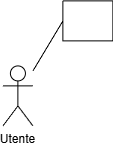

The diagram above was exported from draw.io. Its source (the exported page's mxGraphModel, read from the mxfile embedded in the PNG):
<mxGraphModel dx="1300" dy="787" grid="1" gridSize="10" guides="1" tooltips="1" connect="1" arrows="1" fold="1" page="1" pageScale="1" pageWidth="827" pageHeight="1169" math="0" shadow="0">
  <root>
    <mxCell id="0" />
    <mxCell id="1" parent="0" />
    <mxCell id="-nfUisIGnEc5rfVF7fdZ-425" parent="1" style="shape=umlActor;verticalLabelPosition=bottom;verticalAlign=top;html=1;outlineConnect=0;" value="&lt;div&gt;Utente&lt;/div&gt;" vertex="1">
      <mxGeometry height="60" width="30" x="636.4166666418314" y="1222.4166412353516" as="geometry" />
    </mxCell>
    <mxCell id="-nfUisIGnEc5rfVF7fdZ-426" collapsed="1" parent="1" style="swimlane;startSize=0;" value="" vertex="1">
      <mxGeometry height="40" width="50" x="696.4166666418314" y="1157.4166412353516" as="geometry">
        <mxRectangle height="210" width="435" x="696.4166666418314" y="1157.4166412353516" as="alternateBounds" />
      </mxGeometry>
    </mxCell>
    <mxCell id="-nfUisIGnEc5rfVF7fdZ-427" parent="-nfUisIGnEc5rfVF7fdZ-426" style="ellipse;whiteSpace=wrap;html=1;" value="&lt;div&gt;UC43 - Visualizzazione ranking repository analizzati&lt;/div&gt;" vertex="1">
      <mxGeometry height="80" width="125" x="33" y="55" as="geometry" />
    </mxCell>
    <mxCell id="-nfUisIGnEc5rfVF7fdZ-428" parent="-nfUisIGnEc5rfVF7fdZ-426" style="ellipse;whiteSpace=wrap;html=1;" value="UC43.1 - Nessun repository analizzato" vertex="1">
      <mxGeometry height="87.5" width="145" x="273.58" y="101.25" as="geometry" />
    </mxCell>
    <mxCell id="-nfUisIGnEc5rfVF7fdZ-429" edge="1" parent="-nfUisIGnEc5rfVF7fdZ-426" source="-nfUisIGnEc5rfVF7fdZ-428" style="endArrow=classic;dashed=1;html=1;dashPattern=1 3;strokeWidth=2;rounded=0;entryX=1;entryY=0.5;entryDx=0;entryDy=0;exitX=0;exitY=0.5;exitDx=0;exitDy=0;strokeColor=default;curved=0;endFill=1;endSize=6;" target="-nfUisIGnEc5rfVF7fdZ-427" value="">
      <mxGeometry height="50" relative="1" width="50" as="geometry">
        <mxPoint x="130" y="300" as="sourcePoint" />
        <mxPoint x="180" y="250" as="targetPoint" />
      </mxGeometry>
    </mxCell>
    <mxCell id="-nfUisIGnEc5rfVF7fdZ-430" parent="-nfUisIGnEc5rfVF7fdZ-426" style="text;html=1;whiteSpace=wrap;strokeColor=none;fillColor=none;align=center;verticalAlign=middle;rounded=0;" value="&lt;div&gt;&amp;lt;&amp;lt; extends &amp;gt;&amp;gt;&lt;/div&gt;" vertex="1">
      <mxGeometry height="30" width="95" x="167.5" y="60" as="geometry" />
    </mxCell>
    <mxCell id="-nfUisIGnEc5rfVF7fdZ-431" edge="1" parent="-nfUisIGnEc5rfVF7fdZ-426" style="endArrow=none;html=1;rounded=0;" value="">
      <mxGeometry height="50" relative="1" width="50" as="geometry">
        <mxPoint x="159.88" y="135" as="sourcePoint" />
        <mxPoint x="21.13" y="135" as="targetPoint" />
      </mxGeometry>
    </mxCell>
    <mxCell id="-nfUisIGnEc5rfVF7fdZ-432" parent="-nfUisIGnEc5rfVF7fdZ-426" style="text;html=1;whiteSpace=wrap;strokeColor=none;fillColor=none;align=center;verticalAlign=middle;rounded=0;strokeWidth=5;" value="&lt;b&gt;Extension Points&lt;/b&gt;" vertex="1">
      <mxGeometry height="30" width="115" x="33" y="130" as="geometry" />
    </mxCell>
    <mxCell id="-nfUisIGnEc5rfVF7fdZ-433" parent="-nfUisIGnEc5rfVF7fdZ-426" style="text;html=1;whiteSpace=wrap;strokeColor=none;fillColor=none;align=left;verticalAlign=middle;rounded=0;" value="&lt;div align=&quot;left&quot;&gt;- Nessun repository analizzato&lt;/div&gt;" vertex="1">
      <mxGeometry height="80" width="147" x="28" y="130" as="geometry" />
    </mxCell>
    <mxCell id="k7b88ibIbppElstRMjON-1" edge="1" parent="-nfUisIGnEc5rfVF7fdZ-426" source="-nfUisIGnEc5rfVF7fdZ-430" style="edgeStyle=orthogonalEdgeStyle;rounded=0;orthogonalLoop=1;jettySize=auto;html=1;exitX=1;exitY=0.75;exitDx=0;exitDy=0;entryX=1;entryY=0.5;entryDx=0;entryDy=0;" target="-nfUisIGnEc5rfVF7fdZ-430">
      <mxGeometry relative="1" as="geometry" />
    </mxCell>
    <mxCell id="-nfUisIGnEc5rfVF7fdZ-434" edge="1" parent="1" source="-nfUisIGnEc5rfVF7fdZ-425" style="endArrow=none;html=1;rounded=0;entryX=0;entryY=0.5;entryDx=0;entryDy=0;" target="-nfUisIGnEc5rfVF7fdZ-427" value="">
      <mxGeometry height="50" relative="1" width="50" as="geometry">
        <mxPoint x="736.4166666418314" y="1447.4166412353516" as="sourcePoint" />
        <mxPoint x="786.4166666418314" y="1397.4166412353516" as="targetPoint" />
      </mxGeometry>
    </mxCell>
  </root>
</mxGraphModel>